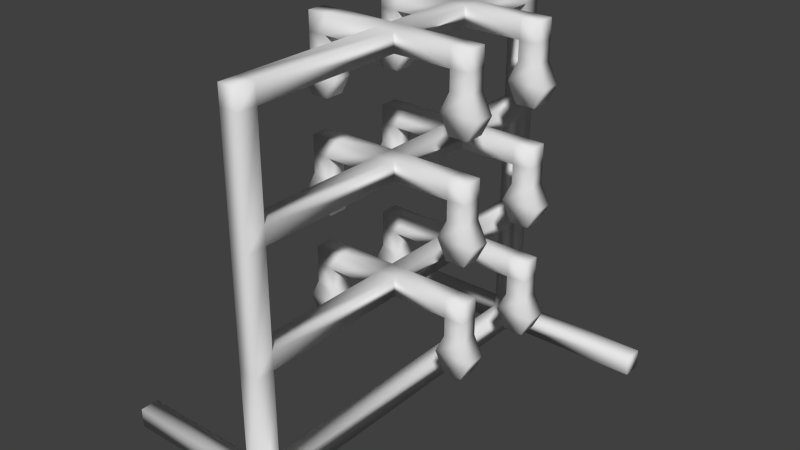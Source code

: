 # Source: missile_rack.blend  (saved by Blender 2.75.0; exported with 4.5.12 LTS)
import bpy
from mathutils import Matrix  # noqa: F401  (used for matrix-valued properties, if any)

bpy.ops.wm.read_factory_settings(use_empty=True)
scene = bpy.context.scene
scene.name = 'Scene'

# ---- collections
col_collection_1 = bpy.data.collections.new('Collection 1'); scene.collection.children.link(col_collection_1)

# ---- materials (node trees are filled in below, after node groups)
mat_material = bpy.data.materials.new('Material')
mat_material.alpha_threshold = 0.0
mat_material.use_transparent_shadow = False
mat_material.roughness = 0.5
mat_material.line_color = (0.0, 0.0, 0.0, 1.0)

# ---- material node trees

# ---- world
world_world = bpy.data.worlds.new('World'); scene.world = world_world
world_world.color = (0.05088, 0.05088, 0.05088)
world_world.use_sun_shadow = False
world_world.sun_shadow_jitter_overblur = 0.0
world_world.cycles.sampling_method = 'MANUAL'
world_world.cycles.sample_map_resolution = 256

# ---- meshes
me_cube = bpy.data.meshes.new('Cube')
me_cube.from_pydata([(0.05, -0.9, -0.05), (-0.05, -0.9, -0.05), (0.05, -0.9, 0.05), (-0.05, -0.9, 0.05), (0.05, -1.0, -0.05), (-0.05, -1.0, -0.05), (0.05, -1.0, 0.05), (-0.05, -1.0, 0.05), (0.8, -0.9, -0.05), (0.8, -0.9, 0.05), (0.8, -1.0, -0.05), (0.8, -1.0, 0.05), (-0.8, -0.9, -0.05), (-0.8, -0.9, 0.05), (-0.8, -1.0, -0.05), (-0.8, -1.0, 0.05), (0.8, 1.0, -0.05), (0.05, -0.9, 0.6), (-0.05, -0.9, 0.6), (0.05, -1.0, 0.6), (-0.05, -1.0, 0.6), (0.05, -0.9, 0.7), (-0.05, -0.9, 0.7), (0.05, -1.0, 0.7), (-0.05, -1.0, 0.7), (0.05, -0.9, 1.2), (-0.05, -0.9, 1.2), (0.05, -1.0, 1.2), (-0.05, -1.0, 1.2), (0.05, -0.9, 1.3), (-0.05, -0.9, 1.3), (0.05, -1.0, 1.3), (-0.05, -1.0, 1.3), (0.05, -0.9, 1.8), (-0.05, -0.9, 1.8), (0.05, -1.0, 1.8), (-0.05, -1.0, 1.8), (0.05, -0.9, 1.9), (-0.05, -0.9, 1.9), (0.05, -1.0, 1.9), (-0.05, -1.0, 1.9), (0.05, 0.5, 0.6), (0.05, 0.5, 0.7), (0.05, 0.5, 1.2), (0.05, 0.5, 1.8), (0.05, 0.5, 1.9), (0.05, 0.4, 0.6), (0.05, 0.4, 1.2), (0.05, 0.4, 1.3), (0.05, 0.4, 1.8), (0.05, 0.4, 1.9), (0.35, 0.5, 1.8), (0.35, 0.5, 1.9), (0.35, 0.4, 1.8), (0.35, 0.4, 1.9), (0.35, -0.1, 1.9), (0.35, -0.1, 1.8), (0.35, -3.502e-07, 1.9), (0.35, -3.502e-07, 1.8), (0.45, 0.5, 1.8), (0.45, 0.5, 1.9), (0.45, 0.4, 1.8), (0.45, 0.4, 1.9), (0.45, -0.1, 1.9), (0.45, -0.1, 1.8), (0.45, -4.396e-07, 1.9), (0.45, -4.396e-07, 1.8), (0.35, 0.5, 1.7), (0.35, 0.4, 1.7), (0.35, -0.1, 1.7), (0.35, -3.502e-07, 1.7), (0.45, 0.5, 1.7), (0.45, 0.4, 1.7), (0.45, -0.1, 1.7), (0.45, -4.396e-07, 1.7), (0.3, 0.5, 1.6), (0.3, 0.4, 1.6), (0.3, -0.1, 1.6), (0.3, -3.576e-07, 1.6), (0.5, 0.5, 1.6), (0.5, 0.4, 1.6), (0.5, -0.1, 1.6), (0.5, -4.47e-07, 1.6), (0.35, 0.5, 1.5), (0.35, 0.4, 1.5), (0.35, -0.1, 1.5), (0.35, -3.576e-07, 1.5), (0.45, 0.5, 1.5), (0.45, 0.4, 1.5), (0.45, -0.1, 1.5), (0.45, -4.47e-07, 1.5), (0.35, 0.5, 1.2), (0.35, 0.5, 1.3), (0.35, 0.4, 1.2), (0.35, 0.4, 1.3), (0.35, -0.1, 1.3), (0.35, -0.1, 1.2), (0.35, -3.502e-07, 1.3), (0.35, -3.502e-07, 1.2), (0.45, 0.5, 1.2), (0.45, 0.5, 1.3), (0.45, 0.4, 1.2), (0.45, 0.4, 1.3), (0.45, -0.1, 1.3), (0.45, -0.1, 1.2), (0.45, -4.396e-07, 1.3), (0.45, -4.396e-07, 1.2), (0.35, 0.5, 1.1), (0.35, 0.4, 1.1), (0.35, -0.1, 1.1), (0.35, -3.502e-07, 1.1), (0.45, 0.5, 1.1), (0.45, 0.4, 1.1), (0.45, -0.1, 1.1), (0.45, -4.396e-07, 1.1), (0.3, 0.5, 1.0), (0.3, 0.4, 1.0), (0.3, -0.1, 1.0), (0.3, -3.576e-07, 1.0), (0.5, 0.5, 1.0), (0.5, 0.4, 1.0), (0.5, -0.1, 1.0), (0.5, -4.47e-07, 1.0), (0.35, 0.5, 0.9), (0.35, 0.4, 0.9), (0.35, -0.1, 0.9), (0.35, -3.576e-07, 0.9), (0.45, 0.5, 0.9), (0.45, 0.4, 0.9), (0.45, -0.1, 0.9), (0.45, -4.47e-07, 0.9), (0.05, 0.9, 0.05), (-0.05, 0.9, 0.05), (0.05, 0.9, -0.05), (0.05, 0.4, 0.7), (-0.05, 0.9, -0.05), (0.35, 0.5, 0.6), (0.35, 0.5, 0.7), (0.35, 0.4, 0.6), (0.35, 0.4, 0.7), (0.35, -0.1, 0.7), (0.35, -0.1, 0.6), (0.35, -3.502e-07, 0.7), (0.35, -3.502e-07, 0.6), (0.45, 0.5, 0.6), (0.45, 0.5, 0.7), (0.45, 0.4, 0.6), (0.45, 0.4, 0.7), (0.45, -0.1, 0.7), (0.45, -0.1, 0.6), (0.45, -4.396e-07, 0.7), (0.45, -4.396e-07, 0.6), (0.35, 0.5, 0.5), (0.35, 0.4, 0.5), (0.35, -0.1, 0.5), (0.35, -3.502e-07, 0.5), (0.45, 0.5, 0.5), (0.45, 0.4, 0.5), (0.45, -0.1, 0.5), (0.45, -4.396e-07, 0.5), (0.3, 0.5, 0.4), (0.3, 0.4, 0.4), (0.3, -0.1, 0.4), (0.3, -3.576e-07, 0.4), (0.5, 0.5, 0.4), (0.5, 0.4, 0.4), (0.5, -0.1, 0.4), (0.5, -4.47e-07, 0.4), (0.35, 0.5, 0.3), (0.35, 0.4, 0.3), (0.35, -0.1, 0.3), (0.35, -3.576e-07, 0.3), (0.45, 0.5, 0.3), (0.45, 0.4, 0.3), (0.45, -0.1, 0.3), (0.45, -4.47e-07, 0.3), (0.05, 1.0, -0.05), (-0.05, 1.0, -0.05), (0.05, 1.0, 0.05), (-0.05, 1.0, 0.05), (0.8, 0.9, -0.05), (0.8, 0.9, 0.05), (0.8, 1.0, 0.05), (-0.8, 0.9, -0.05), (-0.8, 0.9, 0.05), (-0.8, 1.0, -0.05), (-0.8, 1.0, 0.05), (-0.05, 1.0, 0.6), (-0.05, 0.9, 0.6), (0.05, 1.0, 0.6), (0.05, 0.9, 0.6), (-0.05, 1.0, 0.7), (-0.05, 0.9, 0.7), (0.05, 1.0, 0.7), (0.05, 0.9, 0.7), (-0.05, 1.0, 1.2), (-0.05, 0.9, 1.2), (0.05, 1.0, 1.2), (0.05, 0.9, 1.2), (-0.05, 1.0, 1.3), (-0.05, 0.9, 1.3), (0.05, 1.0, 1.3), (0.05, 0.9, 1.3), (-0.05, 1.0, 1.8), (-0.05, 0.9, 1.8), (0.05, 1.0, 1.8), (0.05, 0.9, 1.8), (-0.05, 1.0, 1.9), (-0.05, 0.9, 1.9), (0.05, 1.0, 1.9), (0.05, 0.9, 1.9), (-0.05, 0.5, 0.6), (-0.05, 0.5, 0.7), (-0.05, 0.5, 1.2), (0.05, 0.5, 1.3), (-0.05, 0.5, 1.8), (-0.05, 0.5, 1.9), (-0.05, 0.4, 0.6), (-0.05, 0.4, 1.2), (-0.05, 0.4, 1.3), (-0.05, 0.4, 1.8), (-0.05, 0.4, 1.9), (-0.05, -0.1, 0.6), (0.05, -0.1, 0.6), (0.05, -0.1, 0.7), (-0.05, -0.1, 1.2), (0.05, -0.1, 1.2), (-0.05, -0.1, 1.3), (0.05, -0.1, 1.3), (-0.05, -0.1, 1.8), (0.05, -0.1, 1.8), (-0.05, -0.1, 1.9), (0.05, -0.1, 1.9), (0.05, -2.235e-08, 0.6), (0.05, -2.235e-08, 0.7), (-0.05, -8.196e-08, 1.2), (0.05, -2.235e-08, 1.2), (0.05, -2.235e-08, 1.3), (-0.05, -8.196e-08, 1.8), (0.05, -2.235e-08, 1.8), (-0.05, -8.196e-08, 1.9), (0.05, -2.235e-08, 1.9), (-0.35, 0.5, 1.8), (-0.35, 0.5, 1.9), (-0.35, 0.4, 1.8), (-0.35, 0.4, 1.9), (-0.35, -0.1, 1.9), (-0.35, -0.1, 1.8), (-0.35, -3.502e-07, 1.9), (-0.35, -3.502e-07, 1.8), (-0.45, 0.5, 1.8), (-0.45, 0.5, 1.9), (-0.45, 0.4, 1.8), (-0.45, 0.4, 1.9), (-0.45, -0.1, 1.9), (-0.45, -0.1, 1.8), (-0.45, -4.396e-07, 1.9), (-0.45, -4.396e-07, 1.8), (-0.35, 0.5, 1.7), (-0.35, 0.4, 1.7), (-0.35, -0.1, 1.7), (-0.35, -3.502e-07, 1.7), (-0.45, 0.5, 1.7), (-0.45, 0.4, 1.7), (-0.45, -0.1, 1.7), (-0.45, -4.396e-07, 1.7), (-0.3, 0.5, 1.6), (-0.3, 0.4, 1.6), (-0.3, -0.1, 1.6), (-0.3, -3.576e-07, 1.6), (-0.5, 0.5, 1.6), (-0.5, 0.4, 1.6), (-0.5, -0.1, 1.6), (-0.5, -4.47e-07, 1.6), (-0.35, 0.5, 1.5), (-0.35, 0.4, 1.5), (-0.35, -0.1, 1.5), (-0.35, -3.576e-07, 1.5), (-0.45, 0.5, 1.5), (-0.45, 0.4, 1.5), (-0.45, -0.1, 1.5), (-0.45, -4.47e-07, 1.5), (-0.05, 0.5, 1.3), (-0.05, -8.196e-08, 1.3), (-0.35, 0.5, 1.2), (-0.35, 0.5, 1.3), (-0.35, 0.4, 1.2), (-0.35, 0.4, 1.3), (-0.35, -0.1, 1.3), (-0.35, -0.1, 1.2), (-0.35, -3.502e-07, 1.3), (-0.35, -3.502e-07, 1.2), (-0.45, 0.5, 1.2), (-0.45, 0.5, 1.3), (-0.45, 0.4, 1.2), (-0.45, 0.4, 1.3), (-0.45, -0.1, 1.3), (-0.45, -0.1, 1.2), (-0.45, -4.396e-07, 1.3), (-0.45, -4.396e-07, 1.2), (-0.35, 0.5, 1.1), (-0.35, 0.4, 1.1), (-0.35, -0.1, 1.1), (-0.35, -3.502e-07, 1.1), (-0.45, 0.5, 1.1), (-0.45, 0.4, 1.1), (-0.45, -0.1, 1.1), (-0.45, -4.396e-07, 1.1), (-0.3, 0.5, 1.0), (-0.3, 0.4, 1.0), (-0.3, -0.1, 1.0), (-0.3, -3.576e-07, 1.0), (-0.5, 0.5, 1.0), (-0.5, 0.4, 1.0), (-0.5, -0.1, 1.0), (-0.5, -4.47e-07, 1.0), (-0.35, 0.5, 0.9), (-0.35, 0.4, 0.9), (-0.35, -0.1, 0.9), (-0.35, -3.576e-07, 0.9), (-0.45, 0.5, 0.9), (-0.45, 0.4, 0.9), (-0.45, -0.1, 0.9), (-0.45, -4.47e-07, 0.9), (-0.05, 0.4, 0.7), (-0.05, -0.1, 0.7), (-0.05, -8.196e-08, 0.6), (-0.05, -8.196e-08, 0.7), (-0.35, 0.5, 0.6), (-0.35, 0.5, 0.7), (-0.35, 0.4, 0.6), (-0.35, 0.4, 0.7), (-0.35, -0.1, 0.7), (-0.35, -0.1, 0.6), (-0.35, -3.502e-07, 0.7), (-0.35, -3.502e-07, 0.6), (-0.45, 0.5, 0.6), (-0.45, 0.5, 0.7), (-0.45, 0.4, 0.6), (-0.45, 0.4, 0.7), (-0.45, -0.1, 0.7), (-0.45, -0.1, 0.6), (-0.45, -4.396e-07, 0.7), (-0.45, -4.396e-07, 0.6), (-0.35, 0.5, 0.5), (-0.35, 0.4, 0.5), (-0.35, -0.1, 0.5), (-0.35, -3.502e-07, 0.5), (-0.45, 0.5, 0.5), (-0.45, 0.4, 0.5), (-0.45, -0.1, 0.5), (-0.45, -4.396e-07, 0.5), (-0.3, 0.5, 0.4), (-0.3, 0.4, 0.4), (-0.3, -0.1, 0.4), (-0.3, -3.576e-07, 0.4), (-0.5, 0.5, 0.4), (-0.5, 0.4, 0.4), (-0.5, -0.1, 0.4), (-0.5, -4.47e-07, 0.4), (-0.35, 0.5, 0.3), (-0.35, 0.4, 0.3), (-0.35, -0.1, 0.3), (-0.35, -3.576e-07, 0.3), (-0.45, 0.5, 0.3), (-0.45, 0.4, 0.3), (-0.45, -0.1, 0.3), (-0.45, -4.47e-07, 0.3)], [], [(5, 7, 15, 14), (4, 6, 7, 5), (1, 0, 4, 5), (2, 6, 11, 9), (2, 3, 18, 17), (8, 9, 11, 10), (6, 4, 10, 11), (4, 0, 8, 10), (0, 2, 9, 8), (13, 12, 14, 15), (3, 1, 12, 13), (7, 3, 13, 15), (1, 5, 14, 12), (6, 2, 17, 19), (3, 7, 20, 18), (7, 6, 19, 20), (19, 17, 21, 23), (20, 19, 23, 24), (18, 20, 24, 22), (28, 27, 31, 32), (22, 24, 28, 26), (21, 22, 26, 25), (23, 21, 25, 27), (24, 23, 27, 28), (26, 28, 32, 30), (27, 25, 29, 31), (34, 36, 40, 38), (31, 29, 33, 35), (32, 31, 35, 36), (30, 32, 36, 34), (29, 30, 34, 33), (37, 38, 40, 39), (35, 33, 37, 39), (36, 35, 39, 40), (135, 177, 176, 133), (132, 184, 183, 135), (135, 183, 185, 177), (184, 186, 185, 183), (98, 97, 105, 106), (92, 94, 102, 100), (131, 181, 182, 178), (50, 49, 53, 54), (179, 186, 184, 132), (133, 180, 181, 131), (176, 177, 179, 178), (177, 185, 186, 179), (52, 54, 62, 60), (58, 57, 65, 66), (44, 45, 52, 51), (45, 50, 54, 52), (49, 44, 51, 53), (59, 60, 62, 61), (63, 64, 66, 65), (54, 53, 61, 62), (61, 53, 68, 72), (55, 56, 64, 63), (58, 66, 74, 70), (51, 52, 60, 59), (57, 55, 63, 65), (70, 74, 82, 78), (73, 69, 77, 81), (56, 58, 70, 69), (53, 51, 67, 68), (66, 64, 73, 74), (51, 59, 71, 67), (64, 56, 69, 73), (59, 61, 72, 71), (81, 77, 85, 89), (77, 78, 86, 85), (71, 72, 80, 79), (68, 67, 75, 76), (67, 71, 79, 75), (72, 68, 76, 80), (74, 73, 81, 82), (69, 70, 78, 77), (85, 86, 90, 89), (84, 83, 87, 88), (78, 82, 90, 86), (79, 80, 88, 87), (76, 75, 83, 84), (75, 79, 87, 83), (80, 76, 84, 88), (82, 81, 89, 90), (99, 100, 102, 101), (103, 104, 106, 105), (94, 93, 101, 102), (101, 93, 108, 112), (95, 96, 104, 103), (98, 106, 114, 110), (91, 92, 100, 99), (97, 95, 103, 105), (110, 114, 122, 118), (113, 109, 117, 121), (96, 98, 110, 109), (93, 91, 107, 108), (106, 104, 113, 114), (91, 99, 111, 107), (104, 96, 109, 113), (99, 101, 112, 111), (121, 117, 125, 129), (117, 118, 126, 125), (111, 112, 120, 119), (108, 107, 115, 116), (107, 111, 119, 115), (112, 108, 116, 120), (114, 113, 121, 122), (109, 110, 118, 117), (125, 126, 130, 129), (124, 123, 127, 128), (118, 122, 130, 126), (119, 120, 128, 127), (116, 115, 123, 124), (115, 119, 127, 123), (120, 116, 124, 128), (122, 121, 129, 130), (143, 142, 150, 151), (137, 139, 147, 145), (131, 190, 188, 132), (144, 145, 147, 146), (148, 149, 151, 150), (139, 138, 146, 147), (146, 138, 153, 157), (140, 141, 149, 148), (143, 151, 159, 155), (136, 137, 145, 144), (142, 140, 148, 150), (155, 159, 167, 163), (158, 154, 162, 166), (141, 143, 155, 154), (138, 136, 152, 153), (151, 149, 158, 159), (136, 144, 156, 152), (149, 141, 154, 158), (144, 146, 157, 156), (166, 162, 170, 174), (162, 163, 171, 170), (156, 157, 165, 164), (153, 152, 160, 161), (152, 156, 164, 160), (157, 153, 161, 165), (159, 158, 166, 167), (154, 155, 163, 162), (170, 171, 175, 174), (169, 168, 172, 173), (163, 167, 175, 171), (164, 165, 173, 172), (161, 160, 168, 169), (160, 164, 172, 168), (165, 161, 169, 173), (167, 166, 174, 175), (48, 47, 93, 94), (47, 43, 91, 93), (134, 46, 138, 139), (41, 42, 137, 136), (42, 134, 139, 137), (46, 41, 136, 138), (132, 131, 133, 135), (188, 211, 212, 192), (179, 187, 189, 178), (132, 188, 187, 179), (178, 189, 190, 131), (192, 196, 195, 191), (193, 197, 198, 194), (187, 191, 193, 189), (189, 193, 194, 190), (188, 192, 191, 187), (197, 201, 202, 198), (194, 198, 196, 192), (191, 195, 197, 193), (199, 203, 205, 201), (202, 206, 204, 200), (196, 200, 199, 195), (195, 199, 201, 197), (201, 205, 206, 202), (200, 204, 203, 199), (210, 209, 207, 208), (203, 207, 209, 205), (205, 209, 210, 206), (204, 208, 207, 203), (204, 215, 216, 208), (240, 221, 220, 238), (291, 299, 298, 290), (240, 248, 246, 231), (285, 293, 295, 287), (221, 245, 244, 220), (225, 235, 236, 226), (229, 238, 239, 230), (223, 224, 234, 233), (232, 241, 240, 231), (226, 228, 237, 236), (230, 232, 241, 239), (243, 251, 253, 245), (249, 257, 256, 248), (215, 242, 243, 216), (238, 249, 248, 240), (231, 246, 247, 229), (216, 243, 245, 221), (229, 247, 249, 238), (220, 244, 242, 215), (250, 252, 253, 251), (254, 256, 257, 255), (245, 253, 252, 244), (252, 263, 259, 244), (246, 254, 255, 247), (249, 261, 265, 257), (242, 250, 251, 243), (248, 256, 254, 246), (261, 269, 273, 265), (264, 272, 268, 260), (247, 260, 261, 249), (244, 259, 258, 242), (257, 265, 264, 255), (242, 258, 262, 250), (255, 264, 260, 247), (250, 262, 263, 252), (272, 280, 276, 268), (268, 276, 277, 269), (262, 270, 271, 263), (259, 267, 266, 258), (258, 266, 270, 262), (263, 271, 267, 259), (265, 273, 272, 264), (260, 268, 269, 261), (276, 280, 281, 277), (275, 279, 278, 274), (269, 277, 281, 273), (270, 278, 279, 271), (267, 275, 274, 266), (266, 274, 278, 270), (271, 279, 275, 267), (273, 281, 280, 272), (292, 294, 295, 293), (296, 298, 299, 297), (287, 295, 294, 286), (294, 305, 301, 286), (288, 296, 297, 289), (291, 303, 307, 299), (284, 292, 293, 285), (290, 298, 296, 288), (303, 311, 315, 307), (306, 314, 310, 302), (289, 302, 303, 291), (286, 301, 300, 284), (299, 307, 306, 297), (284, 300, 304, 292), (297, 306, 302, 289), (292, 304, 305, 294), (314, 322, 318, 310), (310, 318, 319, 311), (304, 312, 313, 305), (301, 309, 308, 300), (300, 308, 312, 304), (305, 313, 309, 301), (307, 315, 314, 306), (302, 310, 311, 303), (318, 322, 323, 319), (317, 321, 320, 316), (311, 319, 323, 315), (312, 320, 321, 313), (309, 317, 316, 308), (308, 316, 320, 312), (313, 321, 317, 309), (315, 323, 322, 314), (335, 343, 342, 334), (329, 337, 339, 331), (327, 334, 332, 325), (326, 335, 334, 327), (336, 338, 339, 337), (340, 342, 343, 341), (331, 339, 338, 330), (338, 349, 345, 330), (332, 340, 341, 333), (335, 347, 351, 343), (328, 336, 337, 329), (334, 342, 340, 332), (347, 355, 359, 351), (350, 358, 354, 346), (333, 346, 347, 335), (330, 345, 344, 328), (343, 351, 350, 341), (328, 344, 348, 336), (341, 350, 346, 333), (336, 348, 349, 338), (358, 366, 362, 354), (354, 362, 363, 355), (348, 356, 357, 349), (345, 353, 352, 344), (344, 352, 356, 348), (349, 357, 353, 345), (351, 359, 358, 350), (346, 354, 355, 347), (362, 366, 367, 363), (361, 365, 364, 360), (355, 363, 367, 359), (356, 364, 365, 357), (353, 361, 360, 352), (352, 360, 364, 356), (357, 365, 361, 353), (359, 367, 366, 358), (196, 213, 282, 200), (200, 282, 214, 202), (283, 219, 218, 235), (224, 234, 327, 325), (228, 237, 283, 227), (219, 287, 286, 218), (222, 326, 233, 223), (283, 290, 288, 227), (327, 324, 217, 326), (213, 284, 285, 282), (235, 291, 290, 283), (227, 288, 289, 225), (282, 285, 287, 219), (225, 289, 291, 235), (218, 286, 284, 213), (324, 331, 330, 217), (211, 328, 329, 212), (325, 332, 333, 222), (212, 329, 331, 324), (222, 333, 335, 326), (217, 330, 328, 211), (132, 135, 1, 3), (176, 178, 182, 16), (181, 180, 16, 182), (133, 131, 2, 0), (133, 176, 16, 180), (135, 133, 0, 1), (131, 132, 3, 2), (190, 194, 42, 41), (29, 25, 226, 228), (38, 37, 232, 231), (210, 208, 216, 45), (37, 33, 230, 232), (196, 198, 43, 213), (215, 44, 49, 220), (216, 215, 220, 221), (206, 210, 45, 44), (194, 192, 212, 42), (204, 206, 44, 215), (188, 190, 41, 211), (236, 235, 218, 47), (241, 239, 49, 50), (45, 216, 221, 50), (282, 213, 218, 219), (212, 211, 217, 324), (241, 232, 55, 57), (211, 41, 46, 217), (213, 43, 47, 218), (33, 34, 229, 230), (17, 18, 222, 223), (18, 22, 325, 222), (30, 29, 228, 227), (34, 38, 231, 229), (26, 30, 227, 225), (25, 26, 225, 226), (222, 325, 327, 326), (225, 227, 283, 235), (229, 238, 240, 231), (239, 238, 220, 49), (240, 241, 50, 221), (239, 241, 57, 58), (232, 230, 56, 55), (230, 239, 58, 56), (234, 224, 140, 142), (233, 234, 142, 143), (42, 212, 324, 134), (198, 202, 214, 43), (237, 236, 47, 48), (214, 282, 219, 48), (22, 21, 224, 325), (21, 17, 223, 224), (237, 228, 95, 97), (283, 237, 48, 219), (327, 234, 134, 324), (234, 233, 46, 134), (233, 326, 217, 46), (43, 214, 92, 91), (236, 237, 97, 98), (228, 226, 96, 95), (214, 48, 94, 92), (226, 236, 98, 96), (224, 223, 141, 140), (223, 233, 143, 141), (45, 44, 49, 50), (214, 43, 47, 48), (42, 41, 46, 134)])
me_cube.polygons.foreach_set('use_smooth', [True] * 385)
me_cube.materials.append(mat_material)
me_cube.use_remesh_preserve_volume = False
me_cube.use_remesh_preserve_attributes = False
me_cube.use_mirror_vertex_groups = False
me_cube.update()

# ---- objects
ob_cube = bpy.data.objects.new('Cube', me_cube)

# ---- transforms, parenting, visibility, modifiers, constraints
ob_cube.location = (0.0, 0.0, 0.0)
ob_cube.lock_rotations_4d = False
ob_cube.empty_display_type = 'ARROWS'
ob_cube.lineart.crease_threshold = 0.0

# ---- collection membership
col_collection_1.objects.link(ob_cube)

# ---- scene / render settings (as saved in the file)
scene.frame_start = 1; scene.frame_end = 250; scene.frame_set(1)
scene.render.engine = 'BLENDER_EEVEE_NEXT'
scene.render.resolution_percentage = 50
scene.render.dither_intensity = 0.0
scene.cycles.use_denoising = False
scene.cycles.samples = 10
scene.cycles.sampling_pattern = 'TABULATED_SOBOL'
scene.cycles.light_sampling_threshold = 0.0
scene.cycles.use_adaptive_sampling = False
scene.cycles.use_light_tree = False
scene.cycles.blur_glossy = 0.0
scene.cycles.pixel_filter_type = 'GAUSSIAN'
scene.cycles.sample_clamp_indirect = 0.0
scene.view_settings.view_transform = 'Standard'
bpy.context.view_layer.update()

# ---- added for rendering (the .blend has no active camera and no usable light): camera, sun
cam_auto = bpy.data.cameras.new('AutoCamera')
cam_auto.lens = 50.0
cam_auto.sensor_width = 36.0
cam_auto.clip_end = 1000.0
ob_auto_camera = bpy.data.objects.new('AutoCamera', cam_auto)
scene.collection.objects.link(ob_auto_camera)
ob_auto_camera.location = (2.97838, -3.57405, 3.3077)
ob_auto_camera.rotation_euler = (1.09748, -7.21219e-08, 0.694738)
scene.camera = ob_auto_camera
light_auto_sun = bpy.data.lights.new('AutoSun', 'SUN')
light_auto_sun.energy = 3.0
light_auto_sun.angle = 0.0523599
ob_auto_sun = bpy.data.objects.new('AutoSun', light_auto_sun)
scene.collection.objects.link(ob_auto_sun)
ob_auto_sun.rotation_euler = (0.872665, 0.174533, 0.523599)
bpy.context.view_layer.update()
